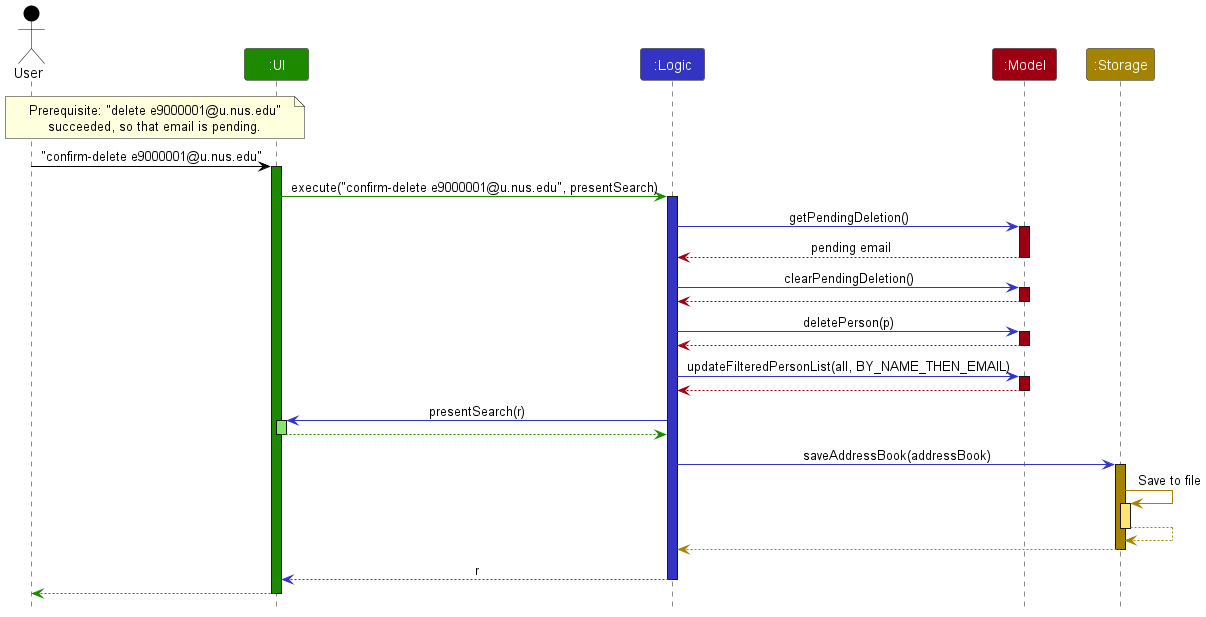

The diagram above was rendered by PlantUML. Its source (embedded in the PNG):
@startuml
!include style.puml
skinparam ArrowFontStyle plain

Actor User as user USER_COLOR
Participant ":UI" as ui UI_COLOR
Participant ":Logic" as logic LOGIC_COLOR
Participant ":Model" as model MODEL_COLOR
Participant ":Storage" as storage STORAGE_COLOR

note over user, ui
Prerequisite: "delete e9000001@u.nus.edu"
succeeded, so that email is pending.
end note

user -[USER_COLOR]> ui : "confirm-delete e9000001@u.nus.edu"
activate ui UI_COLOR

ui -[UI_COLOR]> logic : execute("confirm-delete e9000001@u.nus.edu", presentSearch)
activate logic LOGIC_COLOR

logic -[LOGIC_COLOR]> model : getPendingDeletion()
activate model MODEL_COLOR
model -[MODEL_COLOR]-> logic : pending email
deactivate model

logic -[LOGIC_COLOR]> model : clearPendingDeletion()
activate model MODEL_COLOR
model -[MODEL_COLOR]-> logic
deactivate model

logic -[LOGIC_COLOR]> model : deletePerson(p)
activate model MODEL_COLOR
model -[MODEL_COLOR]-> logic
deactivate model

logic -[LOGIC_COLOR]> model : updateFilteredPersonList(all, BY_NAME_THEN_EMAIL)
activate model MODEL_COLOR
model -[MODEL_COLOR]-> logic
deactivate model

logic -[LOGIC_COLOR]> ui : presentSearch(r)
activate ui UI_COLOR_T1
ui -[UI_COLOR]-> logic
deactivate ui

logic -[LOGIC_COLOR]> storage : saveAddressBook(addressBook)
activate storage STORAGE_COLOR

storage -[STORAGE_COLOR]> storage : Save to file
activate storage STORAGE_COLOR_T1
storage --[STORAGE_COLOR]> storage
deactivate storage

storage --[STORAGE_COLOR]> logic
deactivate storage

logic --[LOGIC_COLOR]> ui : r
deactivate logic

ui--[UI_COLOR]> user
deactivate ui
@enduml